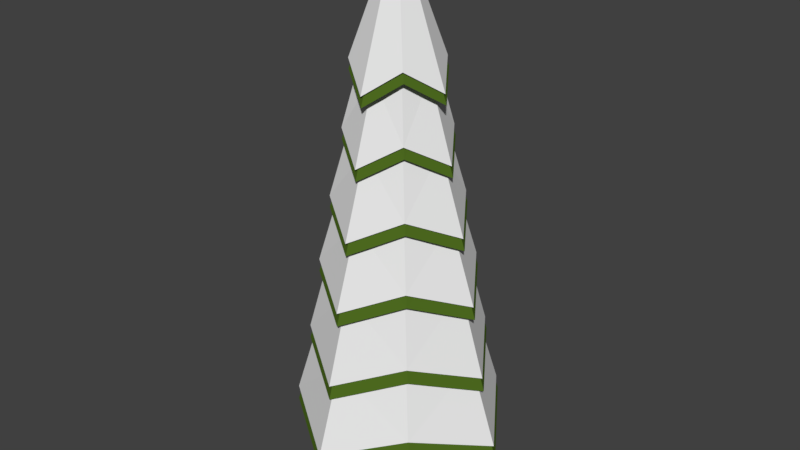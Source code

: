 # Source: pineTreeSnow.blend  (saved by Blender 2.78.0; exported with 4.5.12 LTS)
import bpy
from mathutils import Matrix  # noqa: F401  (used for matrix-valued properties, if any)

bpy.ops.wm.read_factory_settings(use_empty=True)
scene = bpy.context.scene
scene.name = 'Scene'

# ---- collections
col_collection_1 = bpy.data.collections.new('Collection 1'); scene.collection.children.link(col_collection_1)

# ---- materials (node trees are filled in below, after node groups)
mat_pinesnowleaves = bpy.data.materials.new('PineSnowLeaves')
mat_pinesnowleaves.alpha_threshold = 0.0
mat_pinesnowleaves.diffuse_color = (0.07619, 0.147, 0.01444, 1.0)
mat_pinesnowleaves.roughness = 0.5
mat_pinesnowtrunk = bpy.data.materials.new('PineSnowTrunk')
mat_pinesnowtrunk.alpha_threshold = 0.0
mat_pinesnowtrunk.diffuse_color = (0.1746, 0.06125, 0.008023, 1.0)
mat_pinesnowtrunk.roughness = 0.5
mat_pinesnow = bpy.data.materials.new('PineSnow')
mat_pinesnow.alpha_threshold = 0.0
mat_pinesnow.roughness = 0.5

# ---- material node trees
mat_pinesnowleaves.use_nodes = True; mat_pinesnowleaves.node_tree.nodes.clear()
_N = mat_pinesnowleaves.node_tree.nodes; _L = mat_pinesnowleaves.node_tree.links
n0 = _N.new('ShaderNodeOutputMaterial'); n0.name = 'Material Output'; n0.location = (300, 300)
n1 = _N.new('ShaderNodeBsdfDiffuse'); n1.name = 'Diffuse BSDF'; n1.location = (10, 300)
n1.inputs[0].default_value = (0.07619, 0.147, 0.01444, 1.0)
_L.new(n1.outputs[0], n0.inputs[0])
n0.is_active_output = True
mat_pinesnowtrunk.use_nodes = True; mat_pinesnowtrunk.node_tree.nodes.clear()
_N = mat_pinesnowtrunk.node_tree.nodes; _L = mat_pinesnowtrunk.node_tree.links
n0 = _N.new('ShaderNodeOutputMaterial'); n0.name = 'Material Output'; n0.location = (300, 300)
n1 = _N.new('ShaderNodeBsdfDiffuse'); n1.name = 'Diffuse BSDF'; n1.location = (10, 300)
n1.inputs[0].default_value = (0.1746, 0.06125, 0.008023, 1.0)
_L.new(n1.outputs[0], n0.inputs[0])
n0.is_active_output = True
mat_pinesnow.use_nodes = True; mat_pinesnow.node_tree.nodes.clear()
_N = mat_pinesnow.node_tree.nodes; _L = mat_pinesnow.node_tree.links
n0 = _N.new('ShaderNodeOutputMaterial'); n0.name = 'Material Output'; n0.location = (300, 300)
n1 = _N.new('ShaderNodeBsdfDiffuse'); n1.name = 'Diffuse BSDF'; n1.location = (10, 300)
_L.new(n1.outputs[0], n0.inputs[0])
n0.is_active_output = True

# ---- world
world_world = bpy.data.worlds.new('World'); scene.world = world_world
world_world.color = (0.05088, 0.05088, 0.05088)
world_world.use_sun_shadow = False
world_world.sun_shadow_jitter_overblur = 0.0
world_world.cycles.sampling_method = 'MANUAL'

# ---- meshes
me_cylinder_000 = bpy.data.meshes.new('Cylinder.000')
me_cylinder_000.from_pydata([(0.003817, 1.165, 0.9225), (-0.01005, 0.04954, 6.127), (0.6882, 0.6983, 1.18), (0.02497, 0.03504, 6.127), (1.168, 1.127e-05, 0.9225), (0.03948, 1.085e-05, 6.127), (0.6882, -0.6983, 1.18), (0.02497, -0.03501, 6.127), (0.003817, -1.165, 0.9225), (-0.01005, -0.04952, 6.127), (-0.7083, -0.6983, 1.18), (-0.04508, -0.03501, 6.127), (-1.161, 1.133e-05, 0.9225), (-0.05959, 1.085e-05, 6.127), (-0.7083, 0.6983, 1.18), (-0.04508, 0.03504, 6.127), (0.003817, 1.004, 1.727), (0.5919, 0.602, 1.984), (1.008, 1.12e-05, 1.727), (0.5919, -0.602, 1.984), (0.003817, -1.004, 1.727), (-0.612, -0.602, 1.984), (-1.0, 1.125e-05, 1.727), (-0.612, 0.602, 1.984), (0.003817, 0.8393, 2.552), (0.4932, 0.5032, 2.809), (0.8431, 1.112e-05, 2.552), (0.4932, -0.5032, 2.809), (0.003817, -0.8392, 2.552), (-0.5133, -0.5032, 2.809), (-0.8354, 1.117e-05, 2.552), (-0.5133, 0.5032, 2.809), (0.003817, 0.6896, 3.302), (0.4035, 0.4135, 3.559), (0.6934, 1.105e-05, 3.302), (0.4035, -0.4135, 3.559), (0.003817, -0.6896, 3.302), (-0.4236, -0.4135, 3.559), (-0.6858, 1.109e-05, 3.302), (-0.4236, 0.4135, 3.559), (0.003817, 0.5386, 4.058), (0.3129, 0.323, 4.315), (0.5424, 1.099e-05, 4.058), (0.3129, -0.3229, 4.315), (0.003817, -0.5386, 4.058), (-0.333, -0.3229, 4.315), (-0.5348, 1.102e-05, 4.058), (-0.333, 0.323, 4.315), (0.003817, 0.3915, 4.795), (0.2247, 0.2348, 5.052), (0.3954, 1.092e-05, 4.795), (0.2247, -0.2348, 5.052), (0.003817, -0.3915, 4.795), (-0.2448, -0.2348, 5.052), (-0.3877, 1.094e-05, 4.795), (-0.2448, 0.2348, 5.052), (0.003817, 0.5819, 4.649), (0.3388, 0.3489, 4.906), (0.5857, 1.094e-05, 4.649), (0.3388, -0.3489, 4.906), (0.003817, -0.5818, 4.649), (-0.3589, -0.3489, 4.906), (-0.578, 1.097e-05, 4.649), (-0.3589, 0.3489, 4.906), (0.3974, 0.4074, 4.17), (0.6833, 1.101e-05, 3.913), (0.3974, -0.4074, 4.17), (0.003817, -0.6794, 3.913), (-0.4175, -0.4074, 4.17), (-0.6756, 1.104e-05, 3.913), (-0.4175, 0.4074, 4.17), (0.003817, 0.6795, 3.913), (0.4972, 0.5073, 3.413), (0.8498, 1.108e-05, 3.156), (0.4972, -0.5073, 3.413), (0.003817, -0.846, 3.156), (-0.5173, -0.5073, 3.413), (-0.8422, 1.112e-05, 3.156), (-0.5173, 0.5073, 3.413), (0.003817, 0.846, 3.156), (0.5907, 0.6008, 2.664), (1.006, 1.114e-05, 2.406), (0.5907, -0.6008, 2.664), (0.003817, -1.002, 2.406), (-0.6108, -0.6008, 2.664), (-0.9981, 1.12e-05, 2.406), (-0.6108, 0.6008, 2.664), (0.003817, 1.002, 2.406), (0.6791, 0.6892, 1.838), (1.153, 1.121e-05, 1.581), (0.6791, -0.6892, 1.838), (0.003817, -1.149, 1.581), (-0.6992, -0.6892, 1.838), (-1.146, 1.127e-05, 1.581), (-0.6992, 0.6892, 1.838), (0.003817, 1.149, 1.581), (0.7911, 0.8012, 1.034), (1.34, 1.128e-05, 0.7769), (0.7911, -0.8012, 1.034), (0.003817, -1.336, 0.7769), (-0.8112, -0.8012, 1.034), (-1.332, 1.136e-05, 0.7769), (-0.8112, 0.8012, 1.034), (0.003817, 1.336, 0.7769), (-0.01005, 0.2918, 1.245), (0.1359, 0.2527, 1.245), (0.2427, 0.1459, 1.245), (0.2818, 1.129e-05, 1.245), (0.2427, -0.1459, 1.245), (0.1359, -0.2527, 1.245), (-0.01005, -0.2918, 1.245), (-0.156, -0.2527, 1.245), (-0.2628, -0.1459, 1.245), (-0.3019, 1.116e-05, 1.245), (-0.2628, 0.1459, 1.245), (-0.156, 0.2527, 1.245), (0.2324, 0.003442, 0.6364), (0.01405, 1.179, 0.7605), (-1.956e-08, 0.05016, 6.03), (0.7071, 0.7071, 1.021), (0.03547, 0.03547, 6.03), (1.193, 4.149e-09, 0.7605), (0.05016, -4.182e-07, 6.03), (0.7071, -0.7071, 1.021), (0.03547, -0.03547, 6.03), (0.01405, -1.179, 0.7605), (-2.421e-08, -0.05016, 6.03), (-0.7071, -0.7071, 1.021), (-0.03547, -0.03547, 6.03), (-1.165, 6.976e-08, 0.7605), (-0.05016, -4.154e-07, 6.03), (-0.7071, 0.7071, 1.021), (-0.03547, 0.03547, 6.03), (0.01405, 1.017, 1.575), (0.6096, 0.6096, 1.835), (1.031, -6.838e-08, 1.575), (0.6096, -0.6096, 1.835), (0.01405, -1.017, 1.575), (-0.6096, -0.6096, 1.835), (-1.003, -1.182e-08, 1.575), (-0.6096, 0.6096, 1.835), (0.01405, 0.8498, 2.411), (0.5096, 0.5096, 2.671), (0.8639, -1.428e-07, 2.411), (0.5096, -0.5096, 2.671), (0.01405, -0.8498, 2.411), (-0.5096, -0.5096, 2.671), (-0.8358, -9.548e-08, 2.411), (-0.5096, 0.5096, 2.671), (0.01405, 0.6983, 3.17), (0.4187, 0.4187, 3.43), (0.7124, -2.103e-07, 3.17), (0.4187, -0.4187, 3.43), (0.01405, -0.6983, 3.17), (-0.4187, -0.4187, 3.43), (-0.6843, -1.715e-07, 3.17), (-0.4187, 0.4187, 3.43), (0.01405, 0.5454, 3.936), (0.327, 0.327, 4.196), (0.5594, -2.785e-07, 3.936), (0.327, -0.327, 4.196), (0.01405, -0.5454, 3.936), (-0.327, -0.327, 4.196), (-0.5314, -2.482e-07, 3.936), (-0.327, 0.327, 4.196), (0.01405, 0.3965, 4.682), (0.2377, 0.2377, 4.942), (0.4105, -3.45e-07, 4.682), (0.2377, -0.2377, 4.942), (0.01405, -0.3965, 4.682), (-0.2377, -0.2377, 4.942), (-0.3824, -3.229e-07, 4.682), (-0.2377, 0.2377, 4.942), (0.01405, 0.5892, 4.534), (0.3533, 0.3533, 4.795), (0.6032, -3.244e-07, 4.534), (0.3533, -0.3533, 4.795), (0.01405, -0.5892, 4.534), (-0.3533, -0.3533, 4.795), (-0.5751, -2.917e-07, 4.534), (-0.3533, 0.3533, 4.795), (0.4126, 0.4126, 4.049), (0.7021, -2.599e-07, 3.788), (0.4126, -0.4126, 4.049), (0.01405, -0.688, 3.788), (-0.4126, -0.4126, 4.049), (-0.674, -2.216e-07, 3.788), (-0.4126, 0.4126, 4.049), (0.01405, 0.688, 3.788), (0.5137, 0.5137, 3.283), (0.8707, -1.895e-07, 3.022), (0.5137, -0.5137, 3.283), (0.01405, -0.8567, 3.022), (-0.5137, -0.5137, 3.283), (-0.8426, -1.419e-07, 3.022), (-0.5137, 0.5137, 3.283), (0.01405, 0.8567, 3.022), (0.6084, 0.6084, 2.524), (1.029, -1.25e-07, 2.263), (0.6084, -0.6084, 2.524), (0.01405, -1.015, 2.263), (-0.6084, -0.6084, 2.524), (-1.001, -6.86e-08, 2.263), (-0.6084, 0.6084, 2.524), (0.01405, 1.015, 2.263), (0.6979, 0.6979, 1.688), (1.178, -5.407e-08, 1.428), (0.6979, -0.6979, 1.688), (0.01405, -1.164, 1.428), (-0.6979, -0.6979, 1.688), (-1.15, 1.068e-08, 1.428), (-0.6979, 0.6979, 1.688), (0.01405, 1.164, 1.428), (0.8113, 0.8113, 0.8734), (1.367, 1.863e-08, 0.613), (0.8113, -0.8113, 0.8734), (0.01405, -1.353, 0.613), (-0.8113, -0.8113, 0.8734), (-1.339, 9.39e-08, 0.613), (-0.8113, 0.8113, 0.8734), (0.01405, 1.353, 0.613), (-0.0001488, 0.3026, -0.04425), (-2.421e-08, 0.2955, 1.087), (0.1476, 0.263, -0.04425), (0.1478, 0.2559, 1.087), (0.2558, 0.1548, -0.04425), (0.2559, 0.1478, 1.087), (0.2954, 0.007077, -0.04425), (0.2955, 2.46e-08, 1.087), (0.2558, -0.1407, -0.04425), (0.2559, -0.1478, 1.087), (0.1476, -0.2488, -0.04425), (0.1478, -0.2559, 1.087), (-0.0001487, -0.2884, -0.04425), (2.049e-08, -0.2955, 1.087), (-0.1479, -0.2488, -0.04425), (-0.1478, -0.2559, 1.087), (-0.2561, -0.1407, -0.04425), (-0.2559, -0.1478, 1.087), (-0.2957, 0.007076, -0.04425), (-0.2955, -9.987e-08, 1.087), (-0.2561, 0.1548, -0.04425), (-0.2559, 0.1478, 1.087), (-0.1479, 0.263, -0.04425), (-0.1478, 0.2559, 1.087), (-7.305e-05, 0.249, 0.4708), (0.1227, 0.2161, 0.4708), (0.2126, 0.1263, 0.4708), (0.2455, 0.003474, 0.4708), (0.2126, -0.1193, 0.4708), (0.1227, -0.2092, 0.4708), (-7.301e-05, -0.2421, 0.4708), (-0.1229, -0.2092, 0.4708), (-0.2127, -0.1193, 0.4708), (-0.2456, 0.003474, 0.4708), (-0.2127, 0.1263, 0.4708), (-0.1229, 0.2161, 0.4708)], [(107, 116)], [(1, 57, 56), (57, 5, 58), (5, 59, 58), (59, 9, 60), (9, 61, 60), (61, 13, 62), (11, 9, 5), (13, 63, 62), (63, 1, 56), (6, 10, 14), (102, 16, 103), (22, 102, 101), (100, 22, 101), (20, 100, 99), (98, 20, 99), (18, 98, 97), (96, 18, 97), (16, 96, 103), (94, 24, 95), (30, 94, 93), (92, 30, 93), (28, 92, 91), (90, 28, 91), (26, 90, 89), (88, 26, 89), (24, 88, 95), (86, 32, 87), (38, 86, 85), (84, 38, 85), (36, 84, 83), (82, 36, 83), (34, 82, 81), (80, 34, 81), (32, 80, 87), (78, 40, 79), (46, 78, 77), (76, 46, 77), (44, 76, 75), (74, 44, 75), (42, 74, 73), (72, 42, 73), (40, 72, 79), (70, 48, 71), (54, 70, 69), (68, 54, 69), (52, 68, 67), (66, 52, 67), (50, 66, 65), (64, 50, 65), (48, 64, 71), (63, 48, 55), (54, 63, 55), (61, 54, 53), (52, 61, 53), (59, 52, 51), (50, 59, 51), (57, 50, 49), (48, 57, 49), (40, 64, 41), (64, 42, 41), (42, 66, 43), (66, 44, 43), (44, 68, 45), (68, 46, 45), (46, 70, 47), (70, 40, 47), (32, 72, 33), (72, 34, 33), (34, 74, 35), (74, 36, 35), (36, 76, 37), (76, 38, 37), (38, 78, 39), (78, 32, 39), (24, 80, 25), (80, 26, 25), (26, 82, 27), (82, 28, 27), (28, 84, 29), (84, 30, 29), (30, 86, 31), (86, 24, 31), (16, 88, 17), (88, 18, 17), (18, 90, 19), (90, 20, 19), (20, 92, 21), (92, 22, 21), (22, 94, 23), (94, 16, 23), (0, 96, 2), (96, 4, 2), (4, 98, 6), (98, 8, 6), (8, 100, 10), (100, 12, 10), (12, 102, 14), (102, 0, 14), (114, 110, 106), (118, 174, 173), (174, 122, 175), (122, 176, 175), (176, 126, 177), (126, 178, 177), (178, 130, 179), (130, 126, 118), (130, 180, 179), (180, 118, 173), (123, 127, 131), (219, 133, 220), (139, 219, 218), (217, 139, 218), (137, 217, 216), (215, 137, 216), (135, 215, 214), (213, 135, 214), (133, 213, 220), (211, 141, 212), (147, 211, 210), (209, 147, 210), (145, 209, 208), (207, 145, 208), (143, 207, 206), (205, 143, 206), (141, 205, 212), (203, 149, 204), (155, 203, 202), (201, 155, 202), (153, 201, 200), (199, 153, 200), (151, 199, 198), (197, 151, 198), (149, 197, 204), (195, 157, 196), (163, 195, 194), (193, 163, 194), (161, 193, 192), (191, 161, 192), (159, 191, 190), (189, 159, 190), (157, 189, 196), (187, 165, 188), (171, 187, 186), (185, 171, 186), (169, 185, 184), (183, 169, 184), (167, 183, 182), (181, 167, 182), (165, 181, 188), (180, 165, 172), (171, 180, 172), (178, 171, 170), (169, 178, 170), (176, 169, 168), (167, 176, 168), (174, 167, 166), (165, 174, 166), (157, 181, 158), (181, 159, 158), (159, 183, 160), (183, 161, 160), (161, 185, 162), (185, 163, 162), (163, 187, 164), (187, 157, 164), (149, 189, 150), (189, 151, 150), (151, 191, 152), (191, 153, 152), (153, 193, 154), (193, 155, 154), (155, 195, 156), (195, 149, 156), (141, 197, 142), (197, 143, 142), (143, 199, 144), (199, 145, 144), (145, 201, 146), (201, 147, 146), (147, 203, 148), (203, 141, 148), (133, 205, 134), (205, 135, 134), (135, 207, 136), (207, 137, 136), (137, 209, 138), (209, 139, 138), (139, 211, 140), (211, 133, 140), (117, 213, 119), (213, 121, 119), (121, 215, 123), (215, 125, 123), (125, 217, 127), (217, 129, 127), (129, 219, 131), (219, 117, 131), (222, 246, 245), (224, 247, 246), (226, 248, 247), (228, 249, 248), (230, 250, 249), (232, 251, 250), (251, 236, 252), (252, 238, 253), (253, 240, 254), (254, 242, 255), (242, 234, 226), (255, 244, 256), (256, 222, 245), (227, 235, 243), (243, 245, 221), (241, 256, 243), (239, 255, 241), (237, 254, 239), (235, 253, 237), (233, 252, 235), (250, 233, 231), (249, 231, 229), (248, 229, 227), (247, 227, 225), (246, 225, 223), (245, 223, 221), (1, 3, 57), (57, 3, 5), (5, 7, 59), (59, 7, 9), (9, 11, 61), (61, 11, 13), (5, 3, 1), (1, 15, 5), (13, 11, 5), (9, 7, 5), (5, 15, 13), (13, 15, 63), (63, 15, 1), (14, 0, 2), (2, 4, 6), (6, 8, 10), (10, 12, 14), (14, 2, 6), (102, 23, 16), (22, 23, 102), (100, 21, 22), (20, 21, 100), (98, 19, 20), (18, 19, 98), (96, 17, 18), (16, 17, 96), (94, 31, 24), (30, 31, 94), (92, 29, 30), (28, 29, 92), (90, 27, 28), (26, 27, 90), (88, 25, 26), (24, 25, 88), (86, 39, 32), (38, 39, 86), (84, 37, 38), (36, 37, 84), (82, 35, 36), (34, 35, 82), (80, 33, 34), (32, 33, 80), (78, 47, 40), (46, 47, 78), (76, 45, 46), (44, 45, 76), (74, 43, 44), (42, 43, 74), (72, 41, 42), (40, 41, 72), (70, 55, 48), (54, 55, 70), (68, 53, 54), (52, 53, 68), (66, 51, 52), (50, 51, 66), (64, 49, 50), (48, 49, 64), (63, 56, 48), (54, 62, 63), (61, 62, 54), (52, 60, 61), (59, 60, 52), (50, 58, 59), (57, 58, 50), (48, 56, 57), (40, 71, 64), (64, 65, 42), (42, 65, 66), (66, 67, 44), (44, 67, 68), (68, 69, 46), (46, 69, 70), (70, 71, 40), (32, 79, 72), (72, 73, 34), (34, 73, 74), (74, 75, 36), (36, 75, 76), (76, 77, 38), (38, 77, 78), (78, 79, 32), (24, 87, 80), (80, 81, 26), (26, 81, 82), (82, 83, 28), (28, 83, 84), (84, 85, 30), (30, 85, 86), (86, 87, 24), (16, 95, 88), (88, 89, 18), (18, 89, 90), (90, 91, 20), (20, 91, 92), (92, 93, 22), (22, 93, 94), (94, 95, 16), (0, 103, 96), (96, 97, 4), (4, 97, 98), (98, 99, 8), (8, 99, 100), (100, 101, 12), (12, 101, 102), (102, 103, 0), (106, 105, 104), (104, 115, 106), (114, 113, 112), (112, 111, 110), (110, 109, 108), (108, 107, 106), (106, 115, 114), (114, 112, 110), (110, 108, 106), (118, 120, 174), (174, 120, 122), (122, 124, 176), (176, 124, 126), (126, 128, 178), (178, 128, 130), (122, 120, 118), (118, 132, 130), (130, 128, 126), (126, 124, 122), (122, 118, 126), (130, 132, 180), (180, 132, 118), (131, 117, 119), (119, 121, 123), (123, 125, 127), (127, 129, 131), (131, 119, 123), (219, 140, 133), (139, 140, 219), (217, 138, 139), (137, 138, 217), (215, 136, 137), (135, 136, 215), (213, 134, 135), (133, 134, 213), (211, 148, 141), (147, 148, 211), (209, 146, 147), (145, 146, 209), (207, 144, 145), (143, 144, 207), (205, 142, 143), (141, 142, 205), (203, 156, 149), (155, 156, 203), (201, 154, 155), (153, 154, 201), (199, 152, 153), (151, 152, 199), (197, 150, 151), (149, 150, 197), (195, 164, 157), (163, 164, 195), (193, 162, 163), (161, 162, 193), (191, 160, 161), (159, 160, 191), (189, 158, 159), (157, 158, 189), (187, 172, 165), (171, 172, 187), (185, 170, 171), (169, 170, 185), (183, 168, 169), (167, 168, 183), (181, 166, 167), (165, 166, 181), (180, 173, 165), (171, 179, 180), (178, 179, 171), (169, 177, 178), (176, 177, 169), (167, 175, 176), (174, 175, 167), (165, 173, 174), (157, 188, 181), (181, 182, 159), (159, 182, 183), (183, 184, 161), (161, 184, 185), (185, 186, 163), (163, 186, 187), (187, 188, 157), (149, 196, 189), (189, 190, 151), (151, 190, 191), (191, 192, 153), (153, 192, 193), (193, 194, 155), (155, 194, 195), (195, 196, 149), (141, 204, 197), (197, 198, 143), (143, 198, 199), (199, 200, 145), (145, 200, 201), (201, 202, 147), (147, 202, 203), (203, 204, 141), (133, 212, 205), (205, 206, 135), (135, 206, 207), (207, 208, 137), (137, 208, 209), (209, 210, 139), (139, 210, 211), (211, 212, 133), (117, 220, 213), (213, 214, 121), (121, 214, 215), (215, 216, 125), (125, 216, 217), (217, 218, 129), (129, 218, 219), (219, 220, 117), (222, 224, 246), (224, 226, 247), (226, 228, 248), (228, 230, 249), (230, 232, 250), (232, 234, 251), (251, 234, 236), (252, 236, 238), (253, 238, 240), (254, 240, 242), (226, 224, 242), (222, 244, 242), (242, 240, 238), (238, 236, 234), (234, 232, 230), (230, 228, 226), (224, 222, 242), (242, 238, 234), (234, 230, 226), (255, 242, 244), (256, 244, 222), (243, 221, 223), (223, 225, 227), (227, 229, 231), (231, 233, 227), (235, 237, 243), (239, 241, 243), (243, 223, 227), (227, 233, 235), (237, 239, 243), (243, 256, 245), (241, 255, 256), (239, 254, 255), (237, 253, 254), (235, 252, 253), (233, 251, 252), (250, 251, 233), (249, 250, 231), (248, 249, 229), (247, 248, 227), (246, 247, 225), (245, 246, 223)])
me_cylinder_000.polygons.foreach_set('material_index', [2, 2, 2, 2, 2, 2, 2, 2, 2, 2, 2, 2, 2, 2, 2, 2, 2, 2, 2, 2, 2, 2, 2, 2, 2, 2, 2, 2, 2, 2, 2, 2, 2, 2, 2, 2, 2, 2, 2, 2, 2, 2, 2, 2, 2, 2, 2, 2, 2, 2, 2, 2, 2, 2, 2, 2, 2, 2, 2, 2, 2, 2, 2, 2, 2, 2, 2, 2, 2, 2, 2, 2, 2, 2, 2, 2, 2, 2, 2, 2, 2, 2, 2, 2, 2, 2, 2, 2, 2, 2, 2, 2, 2, 2, 2, 2, 2, 2, 2, 0, 0, 0, 0, 0, 0, 0, 0, 0, 0, 0, 0, 0, 0, 0, 0, 0, 0, 0, 0, 0, 0, 0, 0, 0, 0, 0, 0, 0, 0, 0, 0, 0, 0, 0, 0, 0, 0, 0, 0, 0, 0, 0, 0, 0, 0, 0, 0, 0, 0, 0, 0, 0, 0, 0, 0, 0, 0, 0, 0, 0, 0, 0, 0, 0, 0, 0, 0, 0, 0, 0, 0, 0, 0, 0, 0, 0, 0, 0, 0, 0, 0, 0, 0, 0, 0, 0, 0, 0, 0, 0, 0, 0, 0, 0, 0, 0, 0, 1, 1, 1, 1, 1, 1, 1, 1, 1, 1, 0, 1, 1, 1, 1, 1, 1, 1, 1, 1, 1, 1, 1, 1, 1, 1, 2, 2, 2, 2, 2, 2, 2, 2, 2, 2, 2, 2, 2, 2, 2, 2, 2, 2, 2, 2, 2, 2, 2, 2, 2, 2, 2, 2, 2, 2, 2, 2, 2, 2, 2, 2, 2, 2, 2, 2, 2, 2, 2, 2, 2, 2, 2, 2, 2, 2, 2, 2, 2, 2, 2, 2, 2, 2, 2, 2, 2, 2, 2, 2, 2, 2, 2, 2, 2, 2, 2, 2, 2, 2, 2, 2, 2, 2, 2, 2, 2, 2, 2, 2, 2, 2, 2, 2, 2, 2, 2, 2, 2, 2, 2, 2, 2, 2, 2, 2, 2, 2, 2, 2, 2, 2, 2, 2, 2, 2, 2, 2, 2, 2, 2, 0, 0, 0, 0, 0, 0, 0, 0, 0, 0, 0, 0, 0, 0, 0, 0, 0, 0, 0, 0, 0, 0, 0, 0, 0, 0, 0, 0, 0, 0, 0, 0, 0, 0, 0, 0, 0, 0, 0, 0, 0, 0, 0, 0, 0, 0, 0, 0, 0, 0, 0, 0, 0, 0, 0, 0, 0, 0, 0, 0, 0, 0, 0, 0, 0, 0, 0, 0, 0, 0, 0, 0, 0, 0, 0, 0, 0, 0, 0, 0, 0, 0, 0, 0, 0, 0, 0, 0, 0, 0, 0, 0, 0, 0, 0, 0, 0, 0, 0, 0, 0, 0, 0, 0, 0, 0, 1, 1, 1, 1, 1, 1, 1, 1, 1, 1, 0, 0, 0, 0, 0, 0, 0, 0, 0, 1, 1, 1, 1, 1, 1, 1, 1, 1, 1, 1, 1, 1, 1, 1, 1, 1, 1, 1, 1, 1, 1, 1])
me_cylinder_000.materials.append(mat_pinesnowleaves)
me_cylinder_000.materials.append(mat_pinesnowtrunk)
me_cylinder_000.materials.append(mat_pinesnow)
me_cylinder_000.use_remesh_preserve_volume = False
me_cylinder_000.use_remesh_preserve_attributes = False
me_cylinder_000.use_mirror_vertex_groups = False
me_cylinder_000.update()

# ---- objects
ob_cylinder_001 = bpy.data.objects.new('Cylinder.001', me_cylinder_000)

# ---- transforms, parenting, visibility, modifiers, constraints
ob_cylinder_001.location = (0.0, 1.776e-15, 0.0)
ob_cylinder_001.lineart.crease_threshold = 0.0

# ---- collection membership
col_collection_1.objects.link(ob_cylinder_001)

# ---- scene / render settings (as saved in the file)
scene.frame_start = 1; scene.frame_end = 250; scene.frame_set(1)
scene.render.engine = 'CYCLES'
scene.render.resolution_percentage = 50
scene.render.dither_intensity = 0.0
scene.cycles.use_denoising = False
scene.cycles.samples = 128
scene.cycles.sampling_pattern = 'TABULATED_SOBOL'
scene.cycles.light_sampling_threshold = 0.0
scene.cycles.use_adaptive_sampling = False
scene.cycles.use_light_tree = False
scene.cycles.blur_glossy = 0.0
scene.cycles.sample_clamp_indirect = 0.0
scene.view_settings.view_transform = 'Standard'
bpy.context.view_layer.update()

# ---- added for rendering (the .blend has no active camera and no usable light): camera, sun
cam_auto = bpy.data.cameras.new('AutoCamera')
cam_auto.lens = 50.0
cam_auto.sensor_width = 36.0
cam_auto.clip_end = 1000.0
ob_auto_camera = bpy.data.objects.new('AutoCamera', cam_auto)
scene.collection.objects.link(ob_auto_camera)
ob_auto_camera.location = (6.7324, -8.06202, 8.41595)
ob_auto_camera.rotation_euler = (1.09748, -7.21219e-08, 0.694738)
scene.camera = ob_auto_camera
light_auto_sun = bpy.data.lights.new('AutoSun', 'SUN')
light_auto_sun.energy = 3.0
light_auto_sun.angle = 0.0523599
ob_auto_sun = bpy.data.objects.new('AutoSun', light_auto_sun)
scene.collection.objects.link(ob_auto_sun)
ob_auto_sun.rotation_euler = (0.872665, 0.174533, 0.523599)
bpy.context.view_layer.update()
